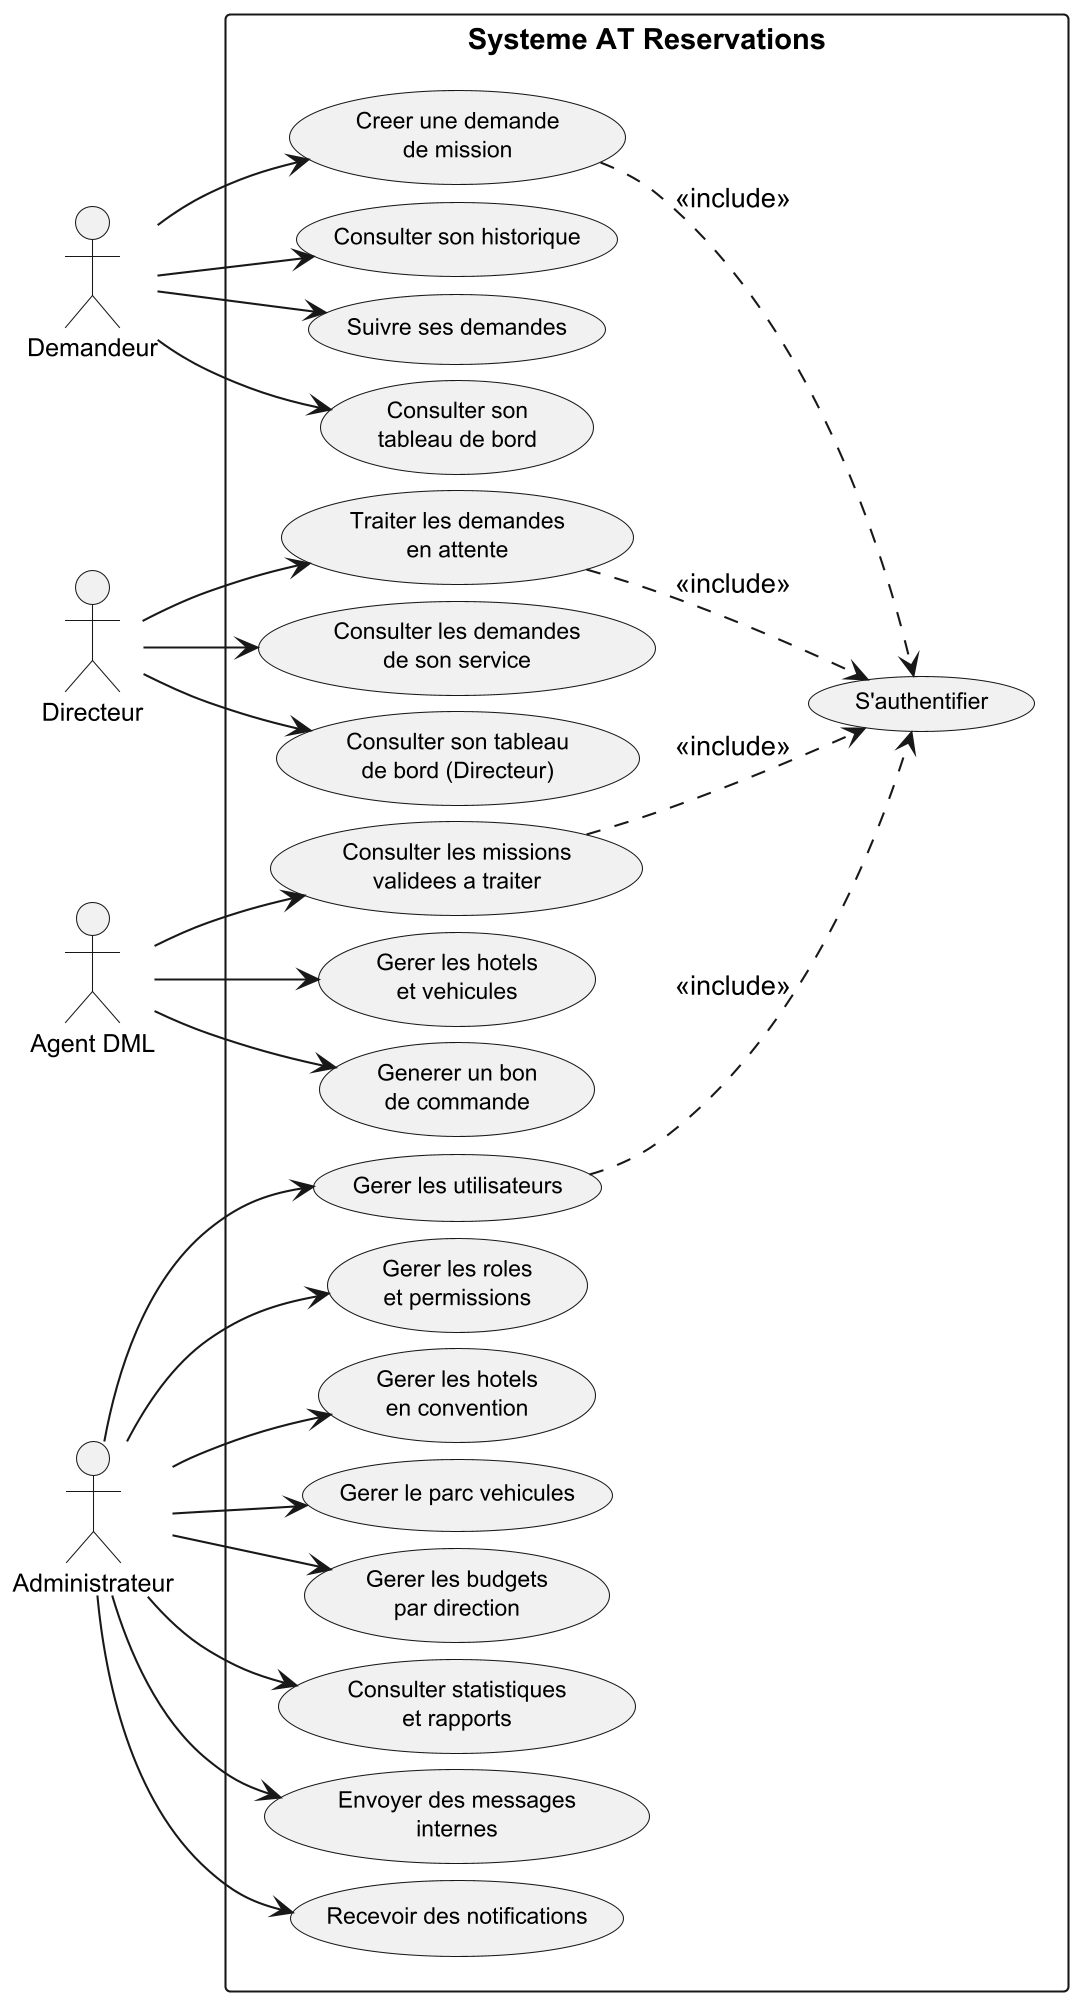

The diagram above was rendered by PlantUML. Its source (embedded in the PNG):
@startuml
left to right direction
skinparam dpi 200
skinparam usecaseFontSize 11
skinparam actorFontSize 12
skinparam packageFontSize 13
skinparam packageFontStyle bold
skinparam nodesep 8
skinparam ranksep 10

actor "Demandeur" as DEM
actor "Directeur" as DIR
actor "Agent DML" as DML
actor "Administrateur" as ADM

rectangle "Systeme AT Reservations" {
  usecase "Creer une demande\nde mission" as UC1
  usecase "Consulter son historique" as UC2
  usecase "Suivre ses demandes" as UC3
  usecase "Consulter son\ntableau de bord" as UC4
  usecase "Traiter les demandes\nen attente" as UC5
  usecase "Consulter les demandes\nde son service" as UC6
  usecase "Consulter son tableau\nde bord (Directeur)" as UC7
  usecase "Consulter les missions\nvalidees a traiter" as UC8
  usecase "Gerer les hotels\net vehicules" as UC17
  usecase "Generer un bon\nde commande" as UC18
  usecase "Gerer les utilisateurs" as UC9
  usecase "Gerer les roles\net permissions" as UC11
  usecase "Gerer les hotels\nen convention" as UC12
  usecase "Gerer le parc vehicules" as UC13
  usecase "Gerer les budgets\npar direction" as UC14
  usecase "Consulter statistiques\net rapports" as UC15
  usecase "Envoyer des messages\ninternes" as UC16
  usecase "Recevoir des notifications" as UC10
  usecase "S'authentifier" as UC_AUTH
}

DEM --> UC1
DEM --> UC2
DEM --> UC3
DEM --> UC4

DIR --> UC5
DIR --> UC6
DIR --> UC7

DML --> UC8
DML --> UC17
DML --> UC18

ADM --> UC9
ADM --> UC11
ADM --> UC12
ADM --> UC13
ADM --> UC14
ADM --> UC15
ADM --> UC16
ADM --> UC10

UC1 ..> UC_AUTH : <<include>>
UC5 ..> UC_AUTH : <<include>>
UC8 ..> UC_AUTH : <<include>>
UC9 ..> UC_AUTH : <<include>>

@enduml